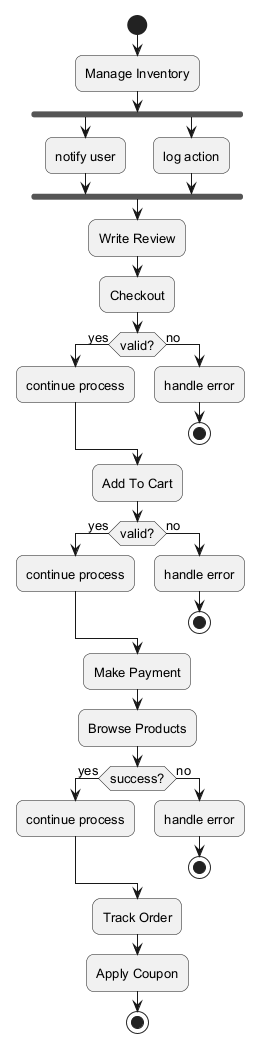

The diagram above was rendered by PlantUML. Its source (embedded in the PNG):
@startuml
skinparam backgroundColor #FFFFFF
skinparam roundCorner 15
skinparam defaultFontSize 13
start
:Manage Inventory;
fork
:notify user;
fork again
:log action;
end fork
:Write Review;
:Checkout;
if (valid?) then (yes)
:continue process;
else (no)
:handle error;
stop
endif
:Add To Cart;
if (valid?) then (yes)
:continue process;
else (no)
:handle error;
stop
endif
:Make Payment;
:Browse Products;
if (success?) then (yes)
:continue process;
else (no)
:handle error;
stop
endif
:Track Order;
:Apply Coupon;
stop
@enduml